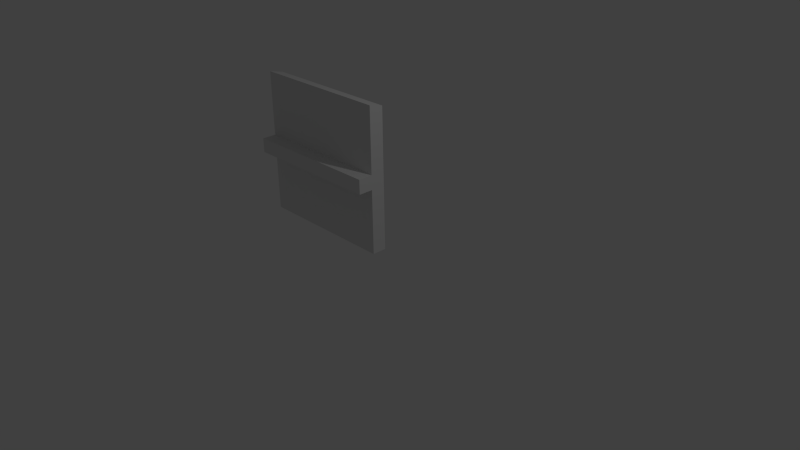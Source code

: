 # Source: wall.blend  (saved by Blender 2.76.0; exported with 4.5.12 LTS)
import bpy
from mathutils import Matrix  # noqa: F401  (used for matrix-valued properties, if any)

bpy.ops.wm.read_factory_settings(use_empty=True)
scene = bpy.context.scene
scene.name = 'Scene'

# ---- collections
col_collection_1 = bpy.data.collections.new('Collection 1'); scene.collection.children.link(col_collection_1)

# ---- world
world_world = bpy.data.worlds.new('World'); scene.world = world_world
world_world.color = (0.05088, 0.05088, 0.05088)
world_world.use_sun_shadow = False
world_world.sun_shadow_jitter_overblur = 0.0
world_world.cycles.sampling_method = 'MANUAL'
world_world.cycles.sample_map_resolution = 256

# ---- cameras
cam_camera = bpy.data.cameras.new('Camera')
cam_camera.clip_end = 100.0
cam_camera.lens = 35.0
cam_camera.sensor_width = 32.0
cam_camera.sensor_height = 18.0
cam_camera.ortho_scale = 7.314
cam_camera.dof.focus_distance = 0.0
cam_camera.dof.aperture_fstop = 128.0

# ---- lights
light_lamp = bpy.data.lights.new('Lamp', 'POINT')
light_lamp.transmission_factor = 0.0
light_lamp.cutoff_distance = 30.0
light_lamp.energy = 100.0
light_lamp.shadow_buffer_clip_start = 1.001
light_lamp.shadow_soft_size = 0.1
light_lamp.shadow_maximum_resolution = 0.006
light_lamp.use_absolute_resolution = True
light_lamp.cycles.use_multiple_importance_sampling = False

# ---- meshes
me_plane = bpy.data.meshes.new('Plane')
me_plane.from_pydata([(-2.0, 0.0, 0.0), (0.0, 0.0, 0.0), (-2.0, 0.0, 0.9), (0.0, 0.0, 0.9), (-2.0, -0.2, 0.9), (0.0, -0.2, 0.9), (-2.0, -0.2, 1.1), (0.0, -0.2, 1.1), (-2.0, 0.0, 1.1), (0.0, 0.0, 1.1), (-2.0, 0.0, 2.0), (0.0, 0.0, 2.0), (0.0, 0.2, 0.0), (0.0, 0.2, 0.9), (0.0, 0.2, 1.1), (0.0, 0.2, 1.95), (-2.0, 0.2, 0.0), (-2.0, 0.2, 0.9), (-2.0, 0.2, 1.1), (-2.0, 0.2, 1.95)], [], [(0, 1, 3, 2), (2, 3, 5, 4), (4, 5, 7, 6), (6, 7, 9, 8), (8, 9, 11, 10), (3, 9, 7, 5), (9, 3, 13, 14), (11, 9, 14, 15), (3, 1, 12, 13), (14, 13, 17, 18), (15, 14, 18, 19), (13, 12, 16, 17), (11, 15, 19, 10), (10, 19, 18, 8), (4, 6, 8, 2), (18, 17, 2, 8), (2, 17, 16, 0)])
_uv = me_plane.uv_layers.new(name='UVMap')
_uv.uv.foreach_set('vector', [0.001732, 0.01497, 0.9947, 0.01497, 0.9947, 0.3828, 0.001732, 0.3828, 0.001732, 0.3828, 0.9947, 0.3828, 0.9947, 0.4646, 0.001732, 0.4646, 0.001732, 0.4646, 0.9947, 0.4646, 0.9947, 0.5463, 0.001732, 0.5463, 0.001732, 0.5463, 0.9947, 0.5463, 0.9947, 0.6281, 0.001732, 0.6281, 0.001732, 0.6281, 0.9947, 0.6281, 0.9947, 0.9959, 0.001733, 0.9959, -0.1277, 0.4706, -0.1277, 0.5739, -0.231, 0.5739, -0.231, 0.4706, -0.1277, 0.5739, -0.1277, 0.4706, -0.02446, 0.4706, -0.02446, 0.5739, -0.1277, 1.039, -0.1277, 0.5739, -0.02446, 0.5739, -0.02446, 1.039, -0.1277, 0.4706, -0.1277, 0.005966, -0.02446, 0.005966, -0.02446, 0.4706, -0.02446, 0.5739, -0.02446, 0.4706, 1.008, 0.4706, 1.008, 0.5739, -0.02446, 1.039, -0.02446, 0.5739, 1.008, 0.5739, 1.008, 1.039, -0.02446, 0.4706, -0.02446, 0.005966, 1.008, 0.005968, 1.008, 0.4706, -0.02446, 1.142, -0.02446, 1.039, 1.008, 1.039, 1.008, 1.142, 1.111, 1.039, 1.008, 1.039, 1.008, 0.5739, 1.111, 0.5739, 1.215, 0.4706, 1.215, 0.5739, 1.111, 0.5739, 1.111, 0.4706, 1.008, 0.5739, 1.008, 0.4706, 1.111, 0.4706, 1.111, 0.5739, 1.111, 0.4706, 1.008, 0.4706, 1.008, 0.005968, 1.111, 0.005968])
me_plane.use_remesh_preserve_volume = False
me_plane.use_remesh_preserve_attributes = False
me_plane.use_mirror_vertex_groups = False
me_plane.update()

# ---- objects
ob_plane = bpy.data.objects.new('Plane', me_plane)
ob_lamp = bpy.data.objects.new('Lamp', light_lamp)
ob_camera = bpy.data.objects.new('Camera', cam_camera)

# ---- transforms, parenting, visibility, modifiers, constraints
ob_plane.location = (0.0, 0.0, 0.0)
ob_plane.lineart.crease_threshold = 0.0
ob_lamp.location = (4.076, 1.005, 5.904)
ob_lamp.rotation_euler = (0.6503, 0.05522, 1.866)
ob_lamp.lock_rotations_4d = False
ob_lamp.empty_display_type = 'ARROWS'
ob_lamp.color = (0.0, 0.0, 0.0, 0.0)
ob_lamp.lineart.crease_threshold = 0.0
ob_camera.location = (7.481, -6.508, 5.344)
ob_camera.rotation_euler = (1.109, 0.01082, 0.8149)
ob_camera.lock_rotations_4d = False
ob_camera.empty_display_type = 'ARROWS'
ob_camera.color = (0.0, 0.0, 0.0, 0.0)
ob_camera.display_type = 'WIRE'
ob_camera.lineart.crease_threshold = 0.0

# ---- collection membership
col_collection_1.objects.link(ob_plane)
col_collection_1.objects.link(ob_lamp)
col_collection_1.objects.link(ob_camera)

# ---- scene / render settings (as saved in the file)
scene.camera = ob_camera
scene.frame_start = 1; scene.frame_end = 250; scene.frame_set(1)
scene.render.engine = 'BLENDER_EEVEE_NEXT'
scene.render.resolution_percentage = 50
scene.render.dither_intensity = 0.0
scene.cycles.use_denoising = False
scene.cycles.samples = 10
scene.cycles.sampling_pattern = 'TABULATED_SOBOL'
scene.cycles.light_sampling_threshold = 0.0
scene.cycles.use_adaptive_sampling = False
scene.cycles.use_light_tree = False
scene.cycles.blur_glossy = 0.0
scene.cycles.pixel_filter_type = 'GAUSSIAN'
scene.cycles.sample_clamp_indirect = 0.0
scene.view_settings.view_transform = 'Standard'
bpy.context.view_layer.update()
